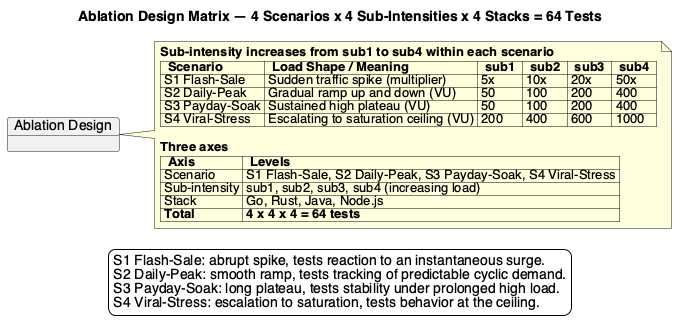

The diagram above was rendered by PlantUML. Its source (embedded in the PNG):
@startuml 11_ablation_matrix
' Ablation design matrix — 4 scenarios x 4 sub-intensities x 4 stacks = 64 tests
skinparam backgroundColor #FFFFFF
skinparam shadowing false
skinparam defaultFontName "Helvetica"
title Ablation Design Matrix — 4 Scenarios x 4 Sub-Intensities x 4 Stacks = 64 Tests

' A single object holds the whole matrix as an HTML table so it renders as one block.
object "Ablation Design" as M {
}
note right of M
<b>Sub-intensity increases from sub1 to sub4 within each scenario</b>
|=  Scenario  |=  Load Shape / Meaning  |=  sub1  |=  sub2  |=  sub3  |=  sub4  |
| S1 Flash-Sale  | Sudden traffic spike (multiplier) | 5x | 10x | 20x | 50x |
| S2 Daily-Peak  | Gradual ramp up and down (VU) | 50 | 100 | 200 | 400 |
| S3 Payday-Soak | Sustained high plateau (VU) | 50 | 100 | 200 | 400 |
| S4 Viral-Stress| Escalating to saturation ceiling (VU) | 200 | 400 | 600 | 1000 |

<b>Three axes</b>
|=  Axis  |=  Levels  |
| Scenario | S1 Flash-Sale, S2 Daily-Peak, S3 Payday-Soak, S4 Viral-Stress |
| Sub-intensity | sub1, sub2, sub3, sub4 (increasing load) |
| Stack | Go, Rust, Java, Node.js |
| <b>Total</b> | <b>4 x 4 x 4 = 64 tests</b> |
end note

legend bottom
  S1 Flash-Sale: abrupt spike, tests reaction to an instantaneous surge.
  S2 Daily-Peak: smooth ramp, tests tracking of predictable cyclic demand.
  S3 Payday-Soak: long plateau, tests stability under prolonged high load.
  S4 Viral-Stress: escalation to saturation, tests behavior at the ceiling.
endlegend
@enduml